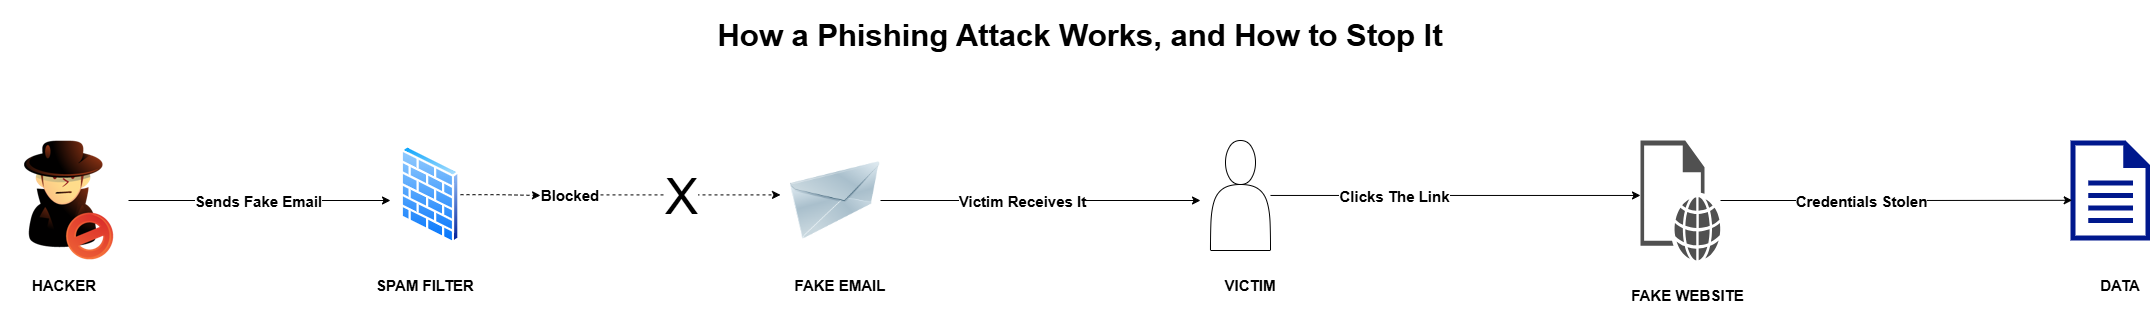

The diagram above was exported from draw.io. Its source (the exported page's mxGraphModel, read from the mxfile embedded in the PNG):
<mxGraphModel dx="3466" dy="1298" grid="1" gridSize="10" guides="1" tooltips="1" connect="1" arrows="1" fold="1" page="1" pageScale="1" pageWidth="850" pageHeight="1100" background="light-dark(#FFFFFF,#FFFFFF)" math="0" shadow="0">
  <root>
    <mxCell id="0" />
    <mxCell id="1" parent="0" />
    <mxCell id="EpsQcZLu_MMAgQgdQu7u-37" edge="1" parent="1" source="EpsQcZLu_MMAgQgdQu7u-1" style="edgeStyle=orthogonalEdgeStyle;rounded=0;orthogonalLoop=1;jettySize=auto;html=1;strokeColor=light-dark(#000000,#CC0000);">
      <mxGeometry relative="1" as="geometry">
        <mxPoint x="440" y="580" as="targetPoint" />
      </mxGeometry>
    </mxCell>
    <mxCell id="EpsQcZLu_MMAgQgdQu7u-40" connectable="0" parent="EpsQcZLu_MMAgQgdQu7u-37" style="edgeLabel;html=1;align=center;verticalAlign=middle;resizable=0;points=[];" value="&lt;b&gt;&lt;font style=&quot;font-size: 15px; background-color: light-dark(rgb(255, 255, 255), rgb(255, 255, 255)); color: light-dark(rgb(0, 0, 0), rgb(204, 0, 0));&quot;&gt;Sends Fake Email&lt;/font&gt;&lt;/b&gt;" vertex="1">
      <mxGeometry relative="1" x="-0.4109" y="-4" as="geometry">
        <mxPoint x="52" y="-4" as="offset" />
      </mxGeometry>
    </mxCell>
    <mxCell id="EpsQcZLu_MMAgQgdQu7u-1" parent="1" style="shape=image;html=1;verticalAlign=top;verticalLabelPosition=bottom;labelBackgroundColor=#ffffff;imageAspect=0;aspect=fixed;image=https://icons.diagrams.net/icon-cache1/Woothemes_Ultimate_Icon_Set-2035/intruder-714.png" value="" vertex="1">
      <mxGeometry height="128" width="128" x="50" y="516" as="geometry" />
    </mxCell>
    <mxCell id="EpsQcZLu_MMAgQgdQu7u-39" edge="1" parent="1" source="EpsQcZLu_MMAgQgdQu7u-2" style="edgeStyle=orthogonalEdgeStyle;rounded=0;orthogonalLoop=1;jettySize=auto;html=1;strokeColor=light-dark(#000000,#FFFF00);">
      <mxGeometry relative="1" as="geometry">
        <mxPoint x="1250" y="580" as="targetPoint" />
      </mxGeometry>
    </mxCell>
    <mxCell id="EpsQcZLu_MMAgQgdQu7u-43" connectable="0" parent="EpsQcZLu_MMAgQgdQu7u-39" style="edgeLabel;html=1;align=center;verticalAlign=middle;resizable=0;points=[];" value="&lt;b&gt;&lt;font style=&quot;font-size: 15px; color: light-dark(rgb(0, 0, 0), rgb(255, 255, 0)); background-color: light-dark(rgb(255, 255, 255), rgb(255, 255, 255));&quot;&gt;Victim Receives It&lt;/font&gt;&lt;/b&gt;" vertex="1">
      <mxGeometry relative="1" x="-0.2324" as="geometry">
        <mxPoint x="18" as="offset" />
      </mxGeometry>
    </mxCell>
    <mxCell id="EpsQcZLu_MMAgQgdQu7u-2" parent="1" style="image;html=1;image=img/lib/clip_art/networking/Email_128x128.png" value="" vertex="1">
      <mxGeometry height="120" width="90" x="840" y="520" as="geometry" />
    </mxCell>
    <mxCell id="EpsQcZLu_MMAgQgdQu7u-3" parent="1" style="shape=actor;whiteSpace=wrap;html=1;" value="" vertex="1">
      <mxGeometry height="110" width="60" x="1260" y="520" as="geometry" />
    </mxCell>
    <mxCell id="EpsQcZLu_MMAgQgdQu7u-4" parent="1" style="sketch=0;pointerEvents=1;shadow=0;dashed=0;html=1;strokeColor=none;fillColor=#505050;labelPosition=center;verticalLabelPosition=bottom;verticalAlign=top;outlineConnect=0;align=center;shape=mxgraph.office.concepts.web_page;" value="" vertex="1">
      <mxGeometry height="120" width="80" x="1690" y="520" as="geometry" />
    </mxCell>
    <mxCell id="EpsQcZLu_MMAgQgdQu7u-5" parent="1" style="sketch=0;aspect=fixed;pointerEvents=1;shadow=0;dashed=0;html=1;strokeColor=none;labelPosition=center;verticalLabelPosition=bottom;verticalAlign=top;align=center;fillColor=#00188D;shape=mxgraph.mscae.enterprise.document" value="" vertex="1">
      <mxGeometry height="100" width="80" x="2120" y="520" as="geometry" />
    </mxCell>
    <mxCell id="EpsQcZLu_MMAgQgdQu7u-9" edge="1" parent="1" source="EpsQcZLu_MMAgQgdQu7u-3" style="edgeStyle=orthogonalEdgeStyle;rounded=0;orthogonalLoop=1;jettySize=auto;html=1;entryX=0;entryY=0.458;entryDx=0;entryDy=0;entryPerimeter=0;strokeColor=light-dark(#000000,#990000);" target="EpsQcZLu_MMAgQgdQu7u-4">
      <mxGeometry relative="1" as="geometry" />
    </mxCell>
    <mxCell id="EpsQcZLu_MMAgQgdQu7u-31" connectable="0" parent="EpsQcZLu_MMAgQgdQu7u-9" style="edgeLabel;html=1;align=center;verticalAlign=middle;resizable=0;points=[];" value="&lt;b&gt;&lt;font style=&quot;font-size: 15px; color: light-dark(rgb(0, 0, 0), rgb(153, 0, 0)); background-color: light-dark(rgb(255, 255, 255), rgb(255, 255, 255));&quot;&gt;Clicks The Link&lt;/font&gt;&lt;/b&gt;" vertex="1">
      <mxGeometry relative="1" x="-0.3366" y="-1" as="geometry">
        <mxPoint as="offset" />
      </mxGeometry>
    </mxCell>
    <mxCell id="EpsQcZLu_MMAgQgdQu7u-10" edge="1" parent="1" source="EpsQcZLu_MMAgQgdQu7u-4" style="edgeStyle=orthogonalEdgeStyle;rounded=0;orthogonalLoop=1;jettySize=auto;html=1;entryX=0.021;entryY=0.598;entryDx=0;entryDy=0;entryPerimeter=0;strokeColor=light-dark(#000000,#990000);" target="EpsQcZLu_MMAgQgdQu7u-5">
      <mxGeometry relative="1" as="geometry" />
    </mxCell>
    <mxCell id="EpsQcZLu_MMAgQgdQu7u-32" connectable="0" parent="EpsQcZLu_MMAgQgdQu7u-10" style="edgeLabel;html=1;align=center;verticalAlign=middle;resizable=0;points=[];" value="&lt;b&gt;&lt;font style=&quot;font-size: 15px; color: light-dark(rgb(0, 0, 0), rgb(153, 0, 0)); background-color: light-dark(rgb(255, 255, 255), rgb(255, 255, 255));&quot;&gt;Credentials Stolen&lt;/font&gt;&lt;/b&gt;" vertex="1">
      <mxGeometry relative="1" x="-0.3081" y="-2" as="geometry">
        <mxPoint x="18" y="-2" as="offset" />
      </mxGeometry>
    </mxCell>
    <mxCell id="EpsQcZLu_MMAgQgdQu7u-14" parent="1" style="text;html=1;whiteSpace=wrap;strokeColor=none;fillColor=none;align=center;verticalAlign=middle;rounded=0;" value="&lt;b style=&quot;&quot;&gt;&lt;font style=&quot;font-size: 15px; color: light-dark(rgb(0, 0, 0), rgb(0, 0, 255)); background-color: light-dark(rgb(255, 255, 255), rgb(255, 255, 255));&quot;&gt;HACKER&lt;/font&gt;&lt;/b&gt;" vertex="1">
      <mxGeometry height="30" width="60" x="84" y="650" as="geometry" />
    </mxCell>
    <mxCell id="EpsQcZLu_MMAgQgdQu7u-15" parent="1" style="text;html=1;whiteSpace=wrap;strokeColor=none;fillColor=none;align=center;verticalAlign=middle;rounded=0;" value="&lt;font style=&quot;color: light-dark(rgb(0, 0, 0), rgb(0, 0, 255)); background-color: light-dark(rgb(255, 255, 255), rgb(255, 255, 255));&quot;&gt;&lt;b&gt;&lt;font style=&quot;font-size: 15px;&quot;&gt;FAKE &lt;/font&gt;&lt;font style=&quot;font-size: 15px;&quot;&gt;EMAIL&lt;/font&gt;&lt;/b&gt;&lt;/font&gt;" vertex="1">
      <mxGeometry height="30" width="100" x="840" y="650" as="geometry" />
    </mxCell>
    <mxCell id="EpsQcZLu_MMAgQgdQu7u-16" parent="1" style="text;html=1;whiteSpace=wrap;strokeColor=none;fillColor=none;align=center;verticalAlign=middle;rounded=0;" value="&lt;font style=&quot;font-size: 15px; color: light-dark(rgb(0, 0, 0), rgb(0, 0, 255)); background-color: light-dark(rgb(255, 255, 255), rgb(255, 255, 255));&quot;&gt;&lt;b&gt;VICTIM&lt;/b&gt;&lt;/font&gt;" vertex="1">
      <mxGeometry height="30" width="60" x="1270" y="650" as="geometry" />
    </mxCell>
    <mxCell id="EpsQcZLu_MMAgQgdQu7u-17" parent="1" style="text;html=1;whiteSpace=wrap;strokeColor=none;fillColor=none;align=center;verticalAlign=middle;rounded=0;" value="&lt;font style=&quot;font-size: 15px; color: light-dark(rgb(0, 0, 0), rgb(0, 0, 255)); background-color: light-dark(rgb(255, 255, 255), rgb(255, 255, 255));&quot;&gt;&lt;b&gt;FAKE WEBSITE&lt;/b&gt;&lt;/font&gt;" vertex="1">
      <mxGeometry height="30" width="125" x="1675" y="660" as="geometry" />
    </mxCell>
    <mxCell id="EpsQcZLu_MMAgQgdQu7u-21" parent="1" style="text;html=1;whiteSpace=wrap;strokeColor=none;fillColor=none;align=center;verticalAlign=middle;rounded=0;" value="&lt;font style=&quot;font-size: 15px; color: light-dark(rgb(0, 0, 0), rgb(0, 0, 255)); background-color: light-dark(rgb(255, 255, 255), rgb(255, 255, 255));&quot;&gt;&lt;b&gt;DATA&lt;/b&gt;&lt;/font&gt;" vertex="1">
      <mxGeometry height="30" width="60" x="2140" y="650" as="geometry" />
    </mxCell>
    <mxCell id="EpsQcZLu_MMAgQgdQu7u-38" edge="1" parent="1" style="edgeStyle=orthogonalEdgeStyle;rounded=0;orthogonalLoop=1;jettySize=auto;html=1;dashed=1;strokeColor=light-dark(#000000,#FF8000);">
      <mxGeometry relative="1" as="geometry">
        <mxPoint x="650" y="574.41" as="sourcePoint" />
        <mxPoint x="830" y="574.41" as="targetPoint" />
      </mxGeometry>
    </mxCell>
    <mxCell id="EpsQcZLu_MMAgQgdQu7u-66" connectable="0" parent="EpsQcZLu_MMAgQgdQu7u-38" style="edgeLabel;html=1;align=center;verticalAlign=middle;resizable=0;points=[];" value="&lt;font style=&quot;font-size: 50px; background-color: light-dark(rgb(255, 255, 255), rgb(255, 255, 255)); color: light-dark(rgb(0, 0, 0), rgb(255, 0, 0));&quot;&gt;X&lt;/font&gt;" vertex="1">
      <mxGeometry relative="1" x="-0.1974" as="geometry">
        <mxPoint x="8" y="1" as="offset" />
      </mxGeometry>
    </mxCell>
    <mxCell id="EpsQcZLu_MMAgQgdQu7u-33" parent="1" style="image;aspect=fixed;perimeter=ellipsePerimeter;html=1;align=center;shadow=0;dashed=0;spacingTop=3;image=img/lib/active_directory/firewall.svg;" value="" vertex="1">
      <mxGeometry height="98.36" width="60" x="450" y="525" as="geometry" />
    </mxCell>
    <mxCell id="EpsQcZLu_MMAgQgdQu7u-34" parent="1" style="text;html=1;whiteSpace=wrap;strokeColor=none;fillColor=none;align=center;verticalAlign=middle;rounded=0;" value="&lt;font style=&quot;font-size: 15px; color: light-dark(rgb(0, 0, 0), rgb(0, 0, 255)); background-color: light-dark(rgb(255, 255, 255), rgb(255, 255, 255));&quot;&gt;&lt;b&gt;SPAM FILTER&lt;/b&gt;&lt;/font&gt;" vertex="1">
      <mxGeometry height="30" width="100" x="425" y="650" as="geometry" />
    </mxCell>
    <mxCell id="EpsQcZLu_MMAgQgdQu7u-48" parent="1" style="text;html=1;whiteSpace=wrap;strokeColor=none;fillColor=none;align=center;verticalAlign=middle;rounded=0;" value="&lt;b style=&quot;&quot;&gt;&lt;font style=&quot;font-size: 31px; color: light-dark(rgb(0, 0, 0), rgb(51, 51, 255)); background-color: light-dark(rgb(255, 255, 255), rgb(255, 255, 255));&quot;&gt;How a Phishing Attack Works, and How to Stop It&lt;/font&gt;&lt;/b&gt;" vertex="1">
      <mxGeometry height="70" width="1300" x="480" y="380" as="geometry" />
    </mxCell>
    <mxCell id="EpsQcZLu_MMAgQgdQu7u-50" edge="1" parent="1" source="EpsQcZLu_MMAgQgdQu7u-33" style="edgeStyle=orthogonalEdgeStyle;rounded=0;orthogonalLoop=1;jettySize=auto;html=1;dashed=1;strokeColor=light-dark(#000000,#FF8000);" target="EpsQcZLu_MMAgQgdQu7u-41" value="">
      <mxGeometry relative="1" as="geometry">
        <mxPoint x="511" y="575" as="sourcePoint" />
        <mxPoint x="830" y="575" as="targetPoint" />
      </mxGeometry>
    </mxCell>
    <mxCell id="EpsQcZLu_MMAgQgdQu7u-41" parent="1" style="text;html=1;whiteSpace=wrap;strokeColor=none;fillColor=none;align=center;verticalAlign=middle;rounded=0;" value="&lt;b&gt;&lt;font style=&quot;font-size: 15px; color: light-dark(rgb(0, 0, 0), rgb(255, 128, 0)); background-color: light-dark(rgb(255, 255, 255), rgb(255, 255, 255));&quot;&gt;Blocked&lt;/font&gt;&lt;/b&gt;" vertex="1">
      <mxGeometry height="30" width="60" x="590" y="560" as="geometry" />
    </mxCell>
  </root>
</mxGraphModel>